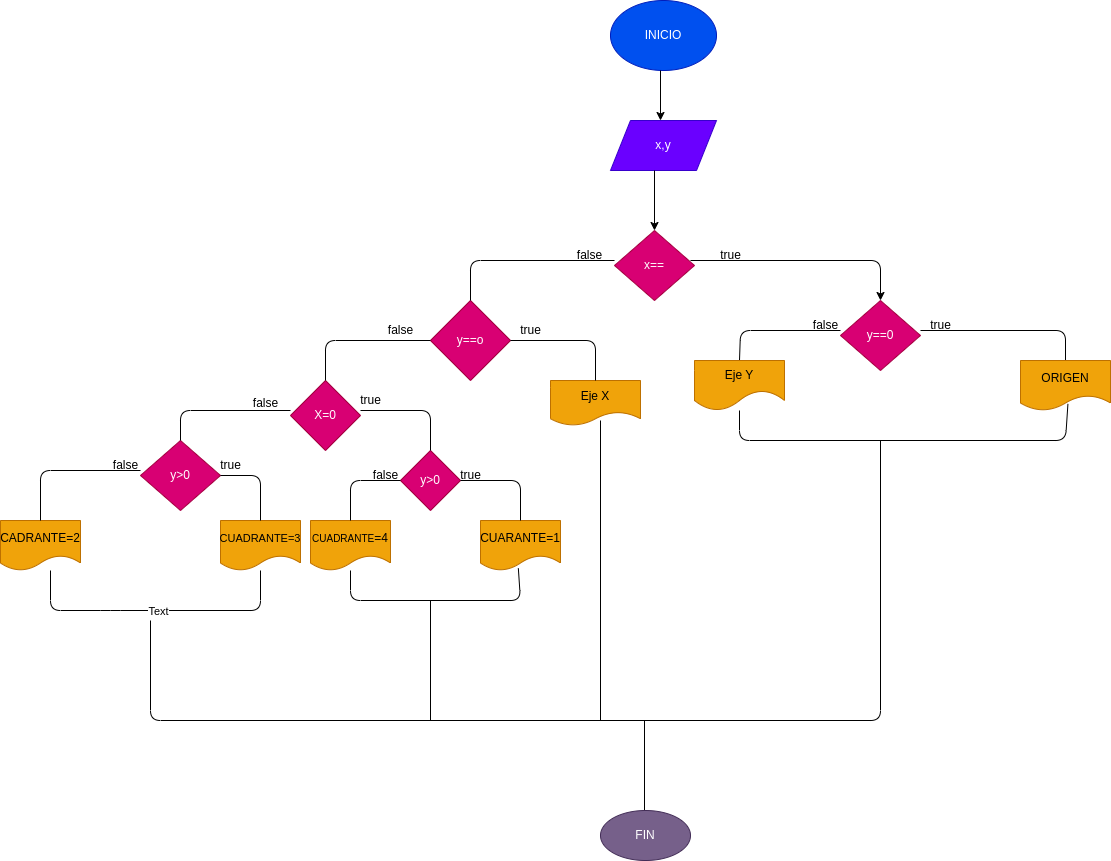

The diagram above was exported from draw.io. Its source (the exported page's mxGraphModel, read from the mxfile embedded in the PNG):
<mxGraphModel dx="1677" dy="537" grid="1" gridSize="10" guides="1" tooltips="1" connect="1" arrows="1" fold="1" page="1" pageScale="1" pageWidth="827" pageHeight="1169" math="0" shadow="0">
  <root>
    <mxCell id="0" />
    <mxCell id="1" parent="0" />
    <mxCell id="2" value="INICIO" style="ellipse;whiteSpace=wrap;html=1;fillColor=#0050ef;fontColor=#ffffff;strokeColor=#001DBC;" parent="1" vertex="1">
      <mxGeometry x="370" y="40" width="106" height="70" as="geometry" />
    </mxCell>
    <mxCell id="3" value="" style="endArrow=classic;html=1;" parent="1" edge="1">
      <mxGeometry width="50" height="50" relative="1" as="geometry">
        <mxPoint x="420" y="110" as="sourcePoint" />
        <mxPoint x="420" y="160" as="targetPoint" />
      </mxGeometry>
    </mxCell>
    <mxCell id="4" value="x,y" style="shape=parallelogram;perimeter=parallelogramPerimeter;whiteSpace=wrap;html=1;fixedSize=1;fillColor=#6a00ff;fontColor=#ffffff;strokeColor=#3700CC;" parent="1" vertex="1">
      <mxGeometry x="370" y="160" width="106" height="50" as="geometry" />
    </mxCell>
    <mxCell id="5" value="" style="endArrow=classic;html=1;" parent="1" edge="1">
      <mxGeometry width="50" height="50" relative="1" as="geometry">
        <mxPoint x="414" y="210" as="sourcePoint" />
        <mxPoint x="414" y="270" as="targetPoint" />
      </mxGeometry>
    </mxCell>
    <mxCell id="6" value="x==" style="rhombus;whiteSpace=wrap;html=1;fillColor=#d80073;fontColor=#ffffff;strokeColor=#A50040;" parent="1" vertex="1">
      <mxGeometry x="374" y="270" width="80" height="70" as="geometry" />
    </mxCell>
    <mxCell id="9" value="y==o" style="rhombus;whiteSpace=wrap;html=1;fillColor=#d80073;fontColor=#ffffff;strokeColor=#A50040;" parent="1" vertex="1">
      <mxGeometry x="190" y="340" width="80" height="80" as="geometry" />
    </mxCell>
    <mxCell id="11" value="y==0" style="rhombus;whiteSpace=wrap;html=1;fillColor=#d80073;fontColor=#ffffff;strokeColor=#A50040;" parent="1" vertex="1">
      <mxGeometry x="600" y="340" width="80" height="70" as="geometry" />
    </mxCell>
    <mxCell id="16" value="" style="endArrow=none;html=1;exitX=0.5;exitY=0;exitDx=0;exitDy=0;" parent="1" source="9" edge="1">
      <mxGeometry width="50" height="50" relative="1" as="geometry">
        <mxPoint x="250" y="340" as="sourcePoint" />
        <mxPoint x="374" y="300" as="targetPoint" />
        <Array as="points">
          <mxPoint x="230" y="300" />
        </Array>
      </mxGeometry>
    </mxCell>
    <mxCell id="19" value="" style="endArrow=classic;html=1;entryX=0.5;entryY=0;entryDx=0;entryDy=0;startArrow=none;" parent="1" target="11" edge="1">
      <mxGeometry width="50" height="50" relative="1" as="geometry">
        <mxPoint x="450" y="300" as="sourcePoint" />
        <mxPoint x="504" y="250" as="targetPoint" />
        <Array as="points">
          <mxPoint x="640" y="300" />
        </Array>
      </mxGeometry>
    </mxCell>
    <mxCell id="20" value="" style="endArrow=none;html=1;entryX=0.5;entryY=0;entryDx=0;entryDy=0;" parent="1" target="21" edge="1">
      <mxGeometry width="50" height="50" relative="1" as="geometry">
        <mxPoint x="680" y="370" as="sourcePoint" />
        <mxPoint x="820" y="360" as="targetPoint" />
        <Array as="points">
          <mxPoint x="825" y="370" />
        </Array>
      </mxGeometry>
    </mxCell>
    <mxCell id="21" value="ORIGEN" style="shape=document;whiteSpace=wrap;html=1;boundedLbl=1;fillColor=#f0a30a;fontColor=#000000;strokeColor=#BD7000;" parent="1" vertex="1">
      <mxGeometry x="780" y="400" width="90" height="50" as="geometry" />
    </mxCell>
    <mxCell id="22" value="" style="endArrow=none;html=1;exitX=0.5;exitY=0;exitDx=0;exitDy=0;" parent="1" source="23" edge="1">
      <mxGeometry width="50" height="50" relative="1" as="geometry">
        <mxPoint x="550" y="420" as="sourcePoint" />
        <mxPoint x="600" y="370" as="targetPoint" />
        <Array as="points">
          <mxPoint x="500" y="370" />
        </Array>
      </mxGeometry>
    </mxCell>
    <mxCell id="23" value="Eje Y" style="shape=document;whiteSpace=wrap;html=1;boundedLbl=1;size=0.4;fillColor=#f0a30a;fontColor=#000000;strokeColor=#BD7000;" parent="1" vertex="1">
      <mxGeometry x="454" y="400" width="90" height="50" as="geometry" />
    </mxCell>
    <mxCell id="24" value="X=0" style="rhombus;whiteSpace=wrap;html=1;fillColor=#d80073;fontColor=#ffffff;strokeColor=#A50040;" parent="1" vertex="1">
      <mxGeometry x="50" y="420" width="70" height="70" as="geometry" />
    </mxCell>
    <mxCell id="25" value="" style="endArrow=none;html=1;exitX=0.5;exitY=0;exitDx=0;exitDy=0;" parent="1" source="24" edge="1">
      <mxGeometry width="50" height="50" relative="1" as="geometry">
        <mxPoint x="140" y="430" as="sourcePoint" />
        <mxPoint x="190" y="380" as="targetPoint" />
        <Array as="points">
          <mxPoint x="85" y="380" />
        </Array>
      </mxGeometry>
    </mxCell>
    <mxCell id="28" value="y&amp;gt;0" style="rhombus;whiteSpace=wrap;html=1;fillColor=#d80073;fontColor=#ffffff;strokeColor=#A50040;" parent="1" vertex="1">
      <mxGeometry x="-100" y="480" width="80" height="70" as="geometry" />
    </mxCell>
    <mxCell id="29" value="" style="endArrow=none;html=1;exitX=0.5;exitY=0;exitDx=0;exitDy=0;" parent="1" source="28" edge="1">
      <mxGeometry width="50" height="50" relative="1" as="geometry">
        <mxPoint y="500" as="sourcePoint" />
        <mxPoint x="50" y="450" as="targetPoint" />
        <Array as="points">
          <mxPoint x="-60" y="450" />
        </Array>
      </mxGeometry>
    </mxCell>
    <mxCell id="32" value="CADRANTE=2" style="shape=document;whiteSpace=wrap;html=1;boundedLbl=1;fillColor=#f0a30a;fontColor=#000000;strokeColor=#BD7000;" parent="1" vertex="1">
      <mxGeometry x="-240" y="560" width="80" height="50" as="geometry" />
    </mxCell>
    <mxCell id="33" value="" style="endArrow=none;html=1;exitX=0.5;exitY=0;exitDx=0;exitDy=0;" parent="1" source="32" edge="1">
      <mxGeometry width="50" height="50" relative="1" as="geometry">
        <mxPoint x="-150" y="560" as="sourcePoint" />
        <mxPoint x="-100" y="510" as="targetPoint" />
        <Array as="points">
          <mxPoint x="-200" y="510" />
        </Array>
      </mxGeometry>
    </mxCell>
    <mxCell id="34" value="" style="endArrow=none;html=1;" parent="1" target="35" edge="1">
      <mxGeometry width="50" height="50" relative="1" as="geometry">
        <mxPoint x="-190" y="610" as="sourcePoint" />
        <mxPoint x="-90" y="650" as="targetPoint" />
        <Array as="points">
          <mxPoint x="-190" y="650" />
          <mxPoint x="-130" y="650" />
          <mxPoint x="20" y="650" />
        </Array>
      </mxGeometry>
    </mxCell>
    <mxCell id="36" value="Text" style="edgeLabel;html=1;align=center;verticalAlign=middle;resizable=0;points=[];" parent="34" vertex="1" connectable="0">
      <mxGeometry x="0.0109" relative="1" as="geometry">
        <mxPoint as="offset" />
      </mxGeometry>
    </mxCell>
    <mxCell id="35" value="&lt;font style=&quot;font-size: 11px;&quot;&gt;CUADRANTE=3&lt;/font&gt;" style="shape=document;whiteSpace=wrap;html=1;boundedLbl=1;fillColor=#f0a30a;fontColor=#000000;strokeColor=#BD7000;" parent="1" vertex="1">
      <mxGeometry x="-20" y="560" width="80" height="50" as="geometry" />
    </mxCell>
    <mxCell id="38" value="y&amp;gt;0" style="rhombus;whiteSpace=wrap;html=1;fillColor=#d80073;fontColor=#ffffff;strokeColor=#A50040;" parent="1" vertex="1">
      <mxGeometry x="160" y="490" width="60" height="60" as="geometry" />
    </mxCell>
    <mxCell id="39" value="" style="endArrow=none;html=1;entryX=0.5;entryY=0;entryDx=0;entryDy=0;" parent="1" target="38" edge="1">
      <mxGeometry width="50" height="50" relative="1" as="geometry">
        <mxPoint x="120" y="450" as="sourcePoint" />
        <mxPoint x="190" y="470" as="targetPoint" />
        <Array as="points">
          <mxPoint x="190" y="450" />
        </Array>
      </mxGeometry>
    </mxCell>
    <mxCell id="40" value="&lt;font style=&quot;font-size: 10px;&quot;&gt;CUADRANTE&lt;/font&gt;=4" style="shape=document;whiteSpace=wrap;html=1;boundedLbl=1;fillColor=#f0a30a;fontColor=#000000;strokeColor=#BD7000;" parent="1" vertex="1">
      <mxGeometry x="70" y="560" width="80" height="50" as="geometry" />
    </mxCell>
    <mxCell id="41" value="CUARANTE=1" style="shape=document;whiteSpace=wrap;html=1;boundedLbl=1;fillColor=#f0a30a;fontColor=#000000;strokeColor=#BD7000;" parent="1" vertex="1">
      <mxGeometry x="240" y="560" width="80" height="50" as="geometry" />
    </mxCell>
    <mxCell id="42" value="" style="endArrow=none;html=1;exitX=0.5;exitY=0;exitDx=0;exitDy=0;entryX=0;entryY=0.5;entryDx=0;entryDy=0;" parent="1" source="40" target="38" edge="1">
      <mxGeometry width="50" height="50" relative="1" as="geometry">
        <mxPoint x="130" y="550" as="sourcePoint" />
        <mxPoint x="160" y="510" as="targetPoint" />
        <Array as="points">
          <mxPoint x="110" y="520" />
        </Array>
      </mxGeometry>
    </mxCell>
    <mxCell id="43" value="" style="endArrow=none;html=1;entryX=0.5;entryY=0;entryDx=0;entryDy=0;" parent="1" target="41" edge="1">
      <mxGeometry width="50" height="50" relative="1" as="geometry">
        <mxPoint x="220" y="520" as="sourcePoint" />
        <mxPoint x="270" y="470" as="targetPoint" />
        <Array as="points">
          <mxPoint x="280" y="520" />
        </Array>
      </mxGeometry>
    </mxCell>
    <mxCell id="44" value="" style="endArrow=none;html=1;entryX=0.473;entryY=0.956;entryDx=0;entryDy=0;entryPerimeter=0;" parent="1" target="41" edge="1">
      <mxGeometry width="50" height="50" relative="1" as="geometry">
        <mxPoint x="110" y="610" as="sourcePoint" />
        <mxPoint x="280" y="640" as="targetPoint" />
        <Array as="points">
          <mxPoint x="110" y="640" />
          <mxPoint x="280" y="640" />
        </Array>
      </mxGeometry>
    </mxCell>
    <mxCell id="45" value="" style="endArrow=none;html=1;entryX=0.527;entryY=0.868;entryDx=0;entryDy=0;entryPerimeter=0;" parent="1" source="23" target="21" edge="1">
      <mxGeometry width="50" height="50" relative="1" as="geometry">
        <mxPoint x="790" y="490" as="sourcePoint" />
        <mxPoint x="840" y="440" as="targetPoint" />
        <Array as="points">
          <mxPoint x="499" y="480" />
          <mxPoint x="825" y="480" />
        </Array>
      </mxGeometry>
    </mxCell>
    <mxCell id="47" value="Eje X" style="shape=document;whiteSpace=wrap;html=1;boundedLbl=1;fillColor=#f0a30a;fontColor=#000000;strokeColor=#BD7000;" parent="1" vertex="1">
      <mxGeometry x="310" y="420" width="90" height="45" as="geometry" />
    </mxCell>
    <mxCell id="48" value="" style="endArrow=none;html=1;entryX=0.5;entryY=0;entryDx=0;entryDy=0;" parent="1" target="47" edge="1">
      <mxGeometry width="50" height="50" relative="1" as="geometry">
        <mxPoint x="270" y="380" as="sourcePoint" />
        <mxPoint x="320" y="330" as="targetPoint" />
        <Array as="points">
          <mxPoint x="355" y="380" />
        </Array>
      </mxGeometry>
    </mxCell>
    <mxCell id="51" value="" style="endArrow=none;html=1;" parent="1" edge="1">
      <mxGeometry width="50" height="50" relative="1" as="geometry">
        <mxPoint x="360" y="460" as="sourcePoint" />
        <mxPoint x="360" y="760" as="targetPoint" />
      </mxGeometry>
    </mxCell>
    <mxCell id="52" value="" style="endArrow=none;html=1;" parent="1" edge="1">
      <mxGeometry width="50" height="50" relative="1" as="geometry">
        <mxPoint x="190" y="640" as="sourcePoint" />
        <mxPoint x="190" y="760" as="targetPoint" />
      </mxGeometry>
    </mxCell>
    <mxCell id="53" value="" style="endArrow=none;html=1;" parent="1" edge="1">
      <mxGeometry width="50" height="50" relative="1" as="geometry">
        <mxPoint x="-90" y="660" as="sourcePoint" />
        <mxPoint x="640" y="480" as="targetPoint" />
        <Array as="points">
          <mxPoint x="-90" y="760" />
          <mxPoint x="640" y="760" />
        </Array>
      </mxGeometry>
    </mxCell>
    <mxCell id="54" value="" style="endArrow=none;html=1;" parent="1" edge="1">
      <mxGeometry width="50" height="50" relative="1" as="geometry">
        <mxPoint x="404" y="760" as="sourcePoint" />
        <mxPoint x="404" y="850" as="targetPoint" />
      </mxGeometry>
    </mxCell>
    <mxCell id="55" value="FIN" style="ellipse;whiteSpace=wrap;html=1;fillColor=#76608a;fontColor=#ffffff;strokeColor=#432D57;" parent="1" vertex="1">
      <mxGeometry x="360" y="850" width="90" height="50" as="geometry" />
    </mxCell>
    <mxCell id="57" value="&lt;span style=&quot;font-size: 12px;&quot;&gt;false&lt;/span&gt;" style="text;html=1;align=center;verticalAlign=middle;resizable=0;points=[];autosize=1;strokeColor=none;fillColor=none;fontSize=10;" parent="1" vertex="1">
      <mxGeometry x="324" y="280" width="50" height="30" as="geometry" />
    </mxCell>
    <mxCell id="59" value="" style="endArrow=none;html=1;" parent="1" edge="1">
      <mxGeometry width="50" height="50" relative="1" as="geometry">
        <mxPoint x="454" y="300" as="sourcePoint" />
        <mxPoint x="520" y="300" as="targetPoint" />
        <Array as="points" />
      </mxGeometry>
    </mxCell>
    <mxCell id="60" value="true" style="text;html=1;align=center;verticalAlign=middle;resizable=0;points=[];autosize=1;strokeColor=none;fillColor=none;fontSize=12;" parent="1" vertex="1">
      <mxGeometry x="470" y="280" width="40" height="30" as="geometry" />
    </mxCell>
    <mxCell id="61" value="false" style="text;html=1;align=center;verticalAlign=middle;resizable=0;points=[];autosize=1;strokeColor=none;fillColor=none;fontSize=12;" parent="1" vertex="1">
      <mxGeometry x="560" y="350" width="50" height="30" as="geometry" />
    </mxCell>
    <mxCell id="62" value="true" style="text;html=1;align=center;verticalAlign=middle;resizable=0;points=[];autosize=1;strokeColor=none;fillColor=none;fontSize=12;" parent="1" vertex="1">
      <mxGeometry x="680" y="350" width="40" height="30" as="geometry" />
    </mxCell>
    <mxCell id="63" value="false" style="text;html=1;align=center;verticalAlign=middle;resizable=0;points=[];autosize=1;strokeColor=none;fillColor=none;fontSize=12;" parent="1" vertex="1">
      <mxGeometry x="135" y="355" width="50" height="30" as="geometry" />
    </mxCell>
    <mxCell id="64" value="true" style="text;html=1;align=center;verticalAlign=middle;resizable=0;points=[];autosize=1;strokeColor=none;fillColor=none;fontSize=12;" parent="1" vertex="1">
      <mxGeometry x="270" y="355" width="40" height="30" as="geometry" />
    </mxCell>
    <mxCell id="65" value="false" style="text;html=1;align=center;verticalAlign=middle;resizable=0;points=[];autosize=1;strokeColor=none;fillColor=none;fontSize=12;" parent="1" vertex="1">
      <mxGeometry y="427.5" width="50" height="30" as="geometry" />
    </mxCell>
    <mxCell id="66" value="true" style="text;html=1;align=center;verticalAlign=middle;resizable=0;points=[];autosize=1;strokeColor=none;fillColor=none;fontSize=12;" parent="1" vertex="1">
      <mxGeometry x="110" y="425" width="40" height="30" as="geometry" />
    </mxCell>
    <mxCell id="67" value="" style="endArrow=none;html=1;fontSize=12;entryX=0.5;entryY=0;entryDx=0;entryDy=0;" parent="1" target="35" edge="1">
      <mxGeometry width="50" height="50" relative="1" as="geometry">
        <mxPoint x="-20" y="515" as="sourcePoint" />
        <mxPoint x="30" y="465" as="targetPoint" />
        <Array as="points">
          <mxPoint x="20" y="515" />
        </Array>
      </mxGeometry>
    </mxCell>
    <mxCell id="68" value="false" style="text;html=1;align=center;verticalAlign=middle;resizable=0;points=[];autosize=1;strokeColor=none;fillColor=none;" vertex="1" parent="1">
      <mxGeometry x="-140" y="490" width="50" height="30" as="geometry" />
    </mxCell>
    <mxCell id="69" value="true" style="text;html=1;align=center;verticalAlign=middle;resizable=0;points=[];autosize=1;strokeColor=none;fillColor=none;" vertex="1" parent="1">
      <mxGeometry x="-30" y="490" width="40" height="30" as="geometry" />
    </mxCell>
    <mxCell id="70" value="false" style="text;html=1;align=center;verticalAlign=middle;resizable=0;points=[];autosize=1;strokeColor=none;fillColor=none;" vertex="1" parent="1">
      <mxGeometry x="120" y="500" width="50" height="30" as="geometry" />
    </mxCell>
    <mxCell id="71" value="true" style="text;html=1;align=center;verticalAlign=middle;resizable=0;points=[];autosize=1;strokeColor=none;fillColor=none;" vertex="1" parent="1">
      <mxGeometry x="210" y="500" width="40" height="30" as="geometry" />
    </mxCell>
  </root>
</mxGraphModel>